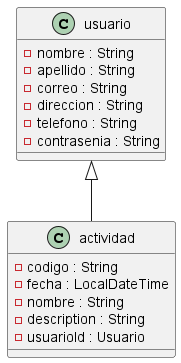

The diagram above was rendered by PlantUML. Its source (embedded in the PNG):
@startuml

class usuario{
    - nombre : String
    - apellido : String
    - correo : String
    - direccion : String
    - telefono : String
    - contrasenia : String
}

class actividad extends usuario{
    - codigo : String
    - fecha : LocalDateTime
    - nombre : String
    - description : String
    - usuarioId : Usuario
}
@enduml